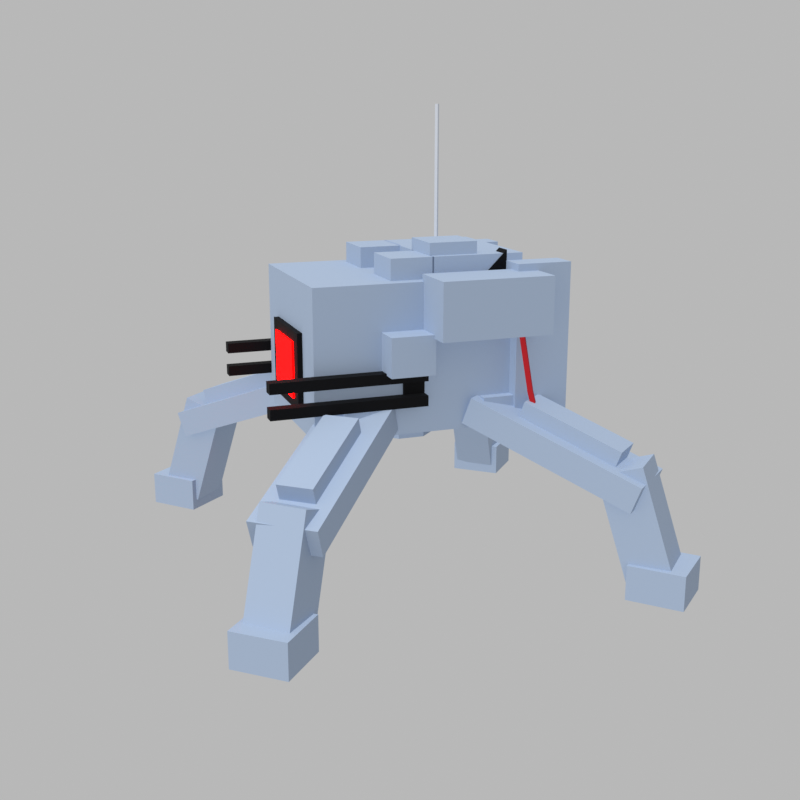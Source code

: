 # Source: enemy.blend  (saved by Blender 5.2.44; exported with 4.5.12 LTS)
import bpy
from mathutils import Matrix  # noqa: F401  (used for matrix-valued properties, if any)

bpy.ops.wm.read_factory_settings(use_empty=True)
scene = bpy.context.scene
scene.name = 'Scene'

# ---- materials (node trees are filled in below, after node groups)
mat_mat_hull = bpy.data.materials.new('mat_hull')
mat_mat_hull.diffuse_color = (0.3968, 0.491, 0.6445, 1.0)
mat_mat_trim = bpy.data.materials.new('mat_trim')
mat_mat_trim.diffuse_color = (0.001518, 0.001518, 0.002428, 1.0)
mat_mat_eye = bpy.data.materials.new('mat_eye')
mat_mat_eye.diffuse_color = (1.0, 0.0, 0.0, 1.0)
mat_mat_antenna = bpy.data.materials.new('mat_antenna')
mat_mat_antenna.diffuse_color = (0.6867, 0.7157, 0.7758, 1.0)
mat_mat_cable = bpy.data.materials.new('mat_cable')
mat_mat_cable.diffuse_color = (0.5271, 0.01444, 0.02122, 1.0)

# ---- material node trees
mat_mat_hull.use_nodes = True; mat_mat_hull.node_tree.nodes.clear()
_N = mat_mat_hull.node_tree.nodes; _L = mat_mat_hull.node_tree.links
n0 = _N.new('ShaderNodeBsdfPrincipled'); n0.name = 'Principled BSDF'; n0.location = (-200, 100)
n0.inputs[0].default_value = (0.3968, 0.491, 0.6445, 1.0)
n0.inputs[2].default_value = 0.8
n0.inputs[10].default_value = 0.005
n0.inputs[13].default_value = 0.2
n1 = _N.new('ShaderNodeOutputMaterial'); n1.name = 'Material Output'; n1.location = (200, 100)
_L.new(n0.outputs[0], n1.inputs[0])
n1.is_active_output = True
mat_mat_trim.use_nodes = True; mat_mat_trim.node_tree.nodes.clear()
_N = mat_mat_trim.node_tree.nodes; _L = mat_mat_trim.node_tree.links
n0 = _N.new('ShaderNodeBsdfPrincipled'); n0.name = 'Principled BSDF'; n0.location = (-200, 100)
n0.inputs[0].default_value = (0.001518, 0.001518, 0.002428, 1.0)
n0.inputs[2].default_value = 0.8
n0.inputs[10].default_value = 0.005
n0.inputs[13].default_value = 0.2
n1 = _N.new('ShaderNodeOutputMaterial'); n1.name = 'Material Output'; n1.location = (200, 100)
_L.new(n0.outputs[0], n1.inputs[0])
n1.is_active_output = True
mat_mat_eye.use_nodes = True; mat_mat_eye.node_tree.nodes.clear()
_N = mat_mat_eye.node_tree.nodes; _L = mat_mat_eye.node_tree.links
n0 = _N.new('ShaderNodeBsdfPrincipled'); n0.name = 'Principled BSDF'; n0.location = (-200, 100)
n0.inputs[0].default_value = (1.0, 0.0, 0.0, 1.0)
n0.inputs[2].default_value = 0.8
n0.inputs[10].default_value = 0.005
n0.inputs[13].default_value = 0.2
n0.inputs[27].default_value = (1.0, 0.0, 0.0, 1.0)
n0.inputs[28].default_value = 8.0
n1 = _N.new('ShaderNodeOutputMaterial'); n1.name = 'Material Output'; n1.location = (200, 100)
_L.new(n0.outputs[0], n1.inputs[0])
n1.is_active_output = True
mat_mat_antenna.use_nodes = True; mat_mat_antenna.node_tree.nodes.clear()
_N = mat_mat_antenna.node_tree.nodes; _L = mat_mat_antenna.node_tree.links
n0 = _N.new('ShaderNodeBsdfPrincipled'); n0.name = 'Principled BSDF'; n0.location = (-200, 100)
n0.inputs[0].default_value = (0.6867, 0.7157, 0.7758, 1.0)
n0.inputs[2].default_value = 0.8
n0.inputs[10].default_value = 0.005
n0.inputs[13].default_value = 0.2
n1 = _N.new('ShaderNodeOutputMaterial'); n1.name = 'Material Output'; n1.location = (200, 100)
_L.new(n0.outputs[0], n1.inputs[0])
n1.is_active_output = True
mat_mat_cable.use_nodes = True; mat_mat_cable.node_tree.nodes.clear()
_N = mat_mat_cable.node_tree.nodes; _L = mat_mat_cable.node_tree.links
n0 = _N.new('ShaderNodeBsdfPrincipled'); n0.name = 'Principled BSDF'; n0.location = (-200, 100)
n0.inputs[0].default_value = (0.5271, 0.01444, 0.02122, 1.0)
n0.inputs[2].default_value = 0.8
n0.inputs[10].default_value = 0.005
n0.inputs[13].default_value = 0.2
n1 = _N.new('ShaderNodeOutputMaterial'); n1.name = 'Material Output'; n1.location = (200, 100)
_L.new(n0.outputs[0], n1.inputs[0])
n1.is_active_output = True

# ---- world
world_bg = bpy.data.worlds.new('bg'); scene.world = world_bg
world_bg.use_nodes = True; world_bg.node_tree.nodes.clear()
_N = world_bg.node_tree.nodes; _L = world_bg.node_tree.links
n0 = _N.new('ShaderNodeBackground'); n0.name = 'Background'; n0.location = (-200, 100)
n0.inputs[0].default_value = (0.3, 0.3, 0.3, 1.0)
n0.inputs[1].default_value = 1.6
n1 = _N.new('ShaderNodeOutputWorld'); n1.name = 'World Output'; n1.location = (200, 100)
_L.new(n0.outputs[0], n1.inputs[0])
n1.is_active_output = True

# ---- cameras
cam_review_cam = bpy.data.cameras.new('review_cam')

# ---- lights
light_review_sun = bpy.data.lights.new('review_sun', 'SUN')
light_review_sun.use_shadow = False
light_review_sun.energy = 2.2

# ---- meshes
me_enemy_mesh = bpy.data.meshes.new('enemy_mesh')
me_enemy_mesh.from_pydata([(-0.24, -0.33, 0.42), (0.24, -0.33, 0.42), (0.24, 0.33, 0.42), (-0.24, 0.33, 0.42), (-0.24, -0.33, 0.84), (0.24, -0.33, 0.84), (0.24, 0.33, 0.84), (-0.24, 0.33, 0.84), (-0.13, -0.345, 0.48), (0.13, -0.345, 0.48), (0.13, -0.325, 0.48), (-0.13, -0.325, 0.48), (-0.13, -0.345, 0.7), (0.13, -0.345, 0.7), (0.13, -0.325, 0.7), (-0.13, -0.325, 0.7), (-0.09, -0.35, 0.51), (0.09, -0.35, 0.51), (0.09, -0.341, 0.51), (-0.09, -0.341, 0.51), (-0.09, -0.35, 0.67), (0.09, -0.35, 0.67), (0.09, -0.341, 0.67), (-0.09, -0.341, 0.67), (0.245, -0.46, 0.505), (0.28, -0.46, 0.505), (0.28, -0.02, 0.505), (0.245, -0.02, 0.505), (0.245, -0.46, 0.535), (0.28, -0.46, 0.535), (0.28, -0.02, 0.535), (0.245, -0.02, 0.535), (0.245, -0.46, 0.575), (0.28, -0.46, 0.575), (0.28, -0.02, 0.575), (0.245, -0.02, 0.575), (0.245, -0.46, 0.605), (0.28, -0.46, 0.605), (0.28, -0.02, 0.605), (0.245, -0.02, 0.605), (0.235, -0.08, 0.505), (0.25, -0.08, 0.505), (0.25, -0.02, 0.505), (0.235, -0.02, 0.505), (0.235, -0.08, 0.605), (0.25, -0.08, 0.605), (0.25, -0.02, 0.605), (0.235, -0.02, 0.605), (-0.28, -0.46, 0.505), (-0.245, -0.46, 0.505), (-0.245, -0.02, 0.505), (-0.28, -0.02, 0.505), (-0.28, -0.46, 0.535), (-0.245, -0.46, 0.535), (-0.245, -0.02, 0.535), (-0.28, -0.02, 0.535), (-0.28, -0.46, 0.575), (-0.245, -0.46, 0.575), (-0.245, -0.02, 0.575), (-0.28, -0.02, 0.575), (-0.28, -0.46, 0.605), (-0.245, -0.46, 0.605), (-0.245, -0.02, 0.605), (-0.28, -0.02, 0.605), (-0.25, -0.08, 0.505), (-0.235, -0.08, 0.505), (-0.235, -0.02, 0.505), (-0.25, -0.02, 0.505), (-0.25, -0.08, 0.605), (-0.235, -0.08, 0.605), (-0.235, -0.02, 0.605), (-0.25, -0.02, 0.605), (-0.2, 0.02, 0.835), (0.2, 0.02, 0.835), (0.2, 0.29, 0.835), (-0.2, 0.29, 0.835), (-0.2, 0.02, 0.9), (0.2, 0.02, 0.9), (0.2, 0.29, 0.9), (-0.2, 0.29, 0.9), (0.06, -0.1, 0.835), (0.2, -0.1, 0.835), (0.2, 0.025, 0.835), (0.06, 0.025, 0.835), (0.06, -0.1, 0.9), (0.2, -0.1, 0.9), (0.2, 0.025, 0.9), (0.06, 0.025, 0.9), (-0.2, -0.1, 0.835), (-0.06, -0.1, 0.835), (-0.06, 0.025, 0.835), (-0.2, 0.025, 0.835), (-0.2, -0.1, 0.9), (-0.06, -0.1, 0.9), (-0.06, 0.025, 0.9), (-0.2, 0.025, 0.9), (0.04, 0.02, 0.895), (0.18, 0.02, 0.895), (0.18, 0.16, 0.895), (0.04, 0.16, 0.895), (0.04, 0.02, 0.935), (0.18, 0.02, 0.935), (0.18, 0.16, 0.935), (0.04, 0.16, 0.935), (0.23, -0.02, 0.7), (0.38, -0.02, 0.7), (0.38, 0.3, 0.7), (0.23, 0.3, 0.7), (0.23, -0.02, 0.86), (0.38, -0.02, 0.86), (0.38, 0.3, 0.86), (0.23, 0.3, 0.86), (0.23, -0.14, 0.6), (0.32, -0.14, 0.6), (0.32, -0.015, 0.6), (0.23, -0.015, 0.6), (0.23, -0.14, 0.71), (0.32, -0.14, 0.71), (0.32, -0.015, 0.71), (0.23, -0.015, 0.71), (-0.38, -0.02, 0.7), (-0.23, -0.02, 0.7), (-0.23, 0.3, 0.7), (-0.38, 0.3, 0.7), (-0.38, -0.02, 0.86), (-0.23, -0.02, 0.86), (-0.23, 0.3, 0.86), (-0.38, 0.3, 0.86), (-0.32, -0.14, 0.6), (-0.23, -0.14, 0.6), (-0.23, -0.015, 0.6), (-0.32, -0.015, 0.6), (-0.32, -0.14, 0.71), (-0.23, -0.14, 0.71), (-0.23, -0.015, 0.71), (-0.32, -0.015, 0.71), (-0.2, 0.325, 0.46), (0.2, 0.325, 0.46), (0.2, 0.43, 0.46), (-0.2, 0.43, 0.46), (-0.2, 0.325, 0.79), (0.2, 0.325, 0.79), (0.2, 0.43, 0.79), (-0.2, 0.43, 0.79), (0.2, 0.24, 0.44), (0.28, 0.24, 0.44), (0.28, 0.4, 0.44), (0.2, 0.4, 0.44), (0.2, 0.24, 0.88), (0.28, 0.24, 0.88), (0.28, 0.4, 0.88), (0.2, 0.4, 0.88), (-0.28, 0.24, 0.44), (-0.2, 0.24, 0.44), (-0.2, 0.4, 0.44), (-0.28, 0.4, 0.44), (-0.28, 0.24, 0.88), (-0.2, 0.24, 0.88), (-0.2, 0.4, 0.88), (-0.28, 0.4, 0.88), (0.15, 0.241, 0.84), (0.15, 0.241, 0.91), (0.15, 0.17, 0.84), (0.202, 0.241, 0.84), (0.202, 0.241, 0.91), (0.202, 0.17, 0.84), (0.09239, 0.03827, 0.36), (0.03827, 0.09239, 0.36), (-0.03827, 0.09239, 0.36), (-0.09239, 0.03827, 0.36), (-0.09239, -0.03827, 0.36), (-0.03827, -0.09239, 0.36), (0.03827, -0.09239, 0.36), (0.09239, -0.03827, 0.36), (0.09239, 0.03827, 0.425), (0.03827, 0.09239, 0.425), (-0.03827, 0.09239, 0.425), (-0.09239, 0.03827, 0.425), (-0.09239, -0.03827, 0.425), (-0.03827, -0.09239, 0.425), (0.03827, -0.09239, 0.425), (0.09239, -0.03827, 0.425), (-0.094, 0.15, 0.895), (-0.097, 0.1552, 0.895), (-0.103, 0.1552, 0.895), (-0.106, 0.15, 0.895), (-0.103, 0.1448, 0.895), (-0.097, 0.1448, 0.895), (-0.094, 0.15, 1.3), (-0.097, 0.1552, 1.3), (-0.103, 0.1552, 1.3), (-0.106, 0.15, 1.3), (-0.103, 0.1448, 1.3), (-0.097, 0.1448, 1.3), (0.17, -0.25, 0.41), (0.27, -0.25, 0.41), (0.27, -0.15, 0.41), (0.17, -0.15, 0.41), (0.17, -0.25, 0.51), (0.27, -0.25, 0.51), (0.27, -0.15, 0.51), (0.17, -0.15, 0.51), (0.1189, -0.238, 0.4361), (0.4927, -0.5635, 0.2553), (0.6175, -0.4202, 0.2553), (0.2437, -0.09468, 0.4361), (0.1396, -0.256, 0.5113), (0.5134, -0.5815, 0.3304), (0.6382, -0.4382, 0.3304), (0.2644, -0.1127, 0.5113), (0.2629, -0.3037, 0.4617), (0.4754, -0.4888, 0.3588), (0.5411, -0.4134, 0.3588), (0.3286, -0.2283, 0.4617), (0.2758, -0.3149, 0.5086), (0.4884, -0.5, 0.4058), (0.554, -0.4246, 0.4058), (0.3415, -0.2395, 0.5086), (0.4294, -0.4613, 0.3374), (0.5003, -0.5323, 0.02983), (0.5923, -0.4403, 0.02983), (0.5213, -0.3694, 0.3374), (0.5168, -0.5487, 0.3777), (0.5877, -0.6197, 0.07017), (0.6797, -0.5277, 0.07017), (0.6087, -0.4568, 0.3777), (0.4919, -0.5494, 0.0), (0.6109, -0.6563, 0.0), (0.7179, -0.5373, 0.0), (0.5988, -0.4304, 0.0), (0.4919, -0.5494, 0.1), (0.6109, -0.6563, 0.1), (0.7179, -0.5373, 0.1), (0.5988, -0.4304, 0.1), (-0.27, -0.25, 0.41), (-0.17, -0.25, 0.41), (-0.17, -0.15, 0.41), (-0.27, -0.15, 0.41), (-0.27, -0.25, 0.51), (-0.17, -0.25, 0.51), (-0.17, -0.15, 0.51), (-0.27, -0.15, 0.51), (-0.2437, -0.09468, 0.4361), (-0.6175, -0.4202, 0.2553), (-0.4927, -0.5635, 0.2553), (-0.1189, -0.238, 0.4361), (-0.2644, -0.1127, 0.5113), (-0.6382, -0.4382, 0.3304), (-0.5134, -0.5815, 0.3304), (-0.1396, -0.256, 0.5113), (-0.3286, -0.2283, 0.4617), (-0.5411, -0.4134, 0.3588), (-0.4754, -0.4888, 0.3588), (-0.2629, -0.3037, 0.4617), (-0.3415, -0.2395, 0.5086), (-0.554, -0.4246, 0.4058), (-0.4884, -0.5, 0.4058), (-0.2758, -0.3149, 0.5086), (-0.5213, -0.3694, 0.3374), (-0.5923, -0.4403, 0.02983), (-0.5003, -0.5323, 0.02983), (-0.4294, -0.4613, 0.3374), (-0.6087, -0.4568, 0.3777), (-0.6797, -0.5277, 0.07017), (-0.5877, -0.6197, 0.07017), (-0.5168, -0.5487, 0.3777), (-0.5988, -0.4304, 0.0), (-0.7179, -0.5373, 0.0), (-0.6109, -0.6563, 0.0), (-0.4919, -0.5494, 0.0), (-0.5988, -0.4304, 0.1), (-0.7179, -0.5373, 0.1), (-0.6109, -0.6563, 0.1), (-0.4919, -0.5494, 0.1), (0.17, 0.15, 0.41), (0.27, 0.15, 0.41), (0.27, 0.25, 0.41), (0.17, 0.25, 0.41), (0.17, 0.15, 0.51), (0.27, 0.15, 0.51), (0.27, 0.25, 0.51), (0.17, 0.25, 0.51), (0.2437, 0.09468, 0.4361), (0.6175, 0.4202, 0.2553), (0.4927, 0.5635, 0.2553), (0.1189, 0.238, 0.4361), (0.2644, 0.1127, 0.5113), (0.6382, 0.4382, 0.3304), (0.5134, 0.5815, 0.3304), (0.1396, 0.256, 0.5113), (0.3286, 0.2283, 0.4617), (0.5411, 0.4134, 0.3588), (0.4754, 0.4888, 0.3588), (0.2629, 0.3037, 0.4617), (0.3415, 0.2395, 0.5086), (0.554, 0.4246, 0.4058), (0.4884, 0.5, 0.4058), (0.2758, 0.3149, 0.5086), (0.5213, 0.3694, 0.3374), (0.5923, 0.4403, 0.02983), (0.5003, 0.5323, 0.02983), (0.4294, 0.4613, 0.3374), (0.6087, 0.4568, 0.3777), (0.6797, 0.5277, 0.07017), (0.5877, 0.6197, 0.07017), (0.5168, 0.5487, 0.3777), (0.5988, 0.4304, 0.0), (0.7179, 0.5373, 0.0), (0.6109, 0.6563, 0.0), (0.4919, 0.5494, 0.0), (0.5988, 0.4304, 0.1), (0.7179, 0.5373, 0.1), (0.6109, 0.6563, 0.1), (0.4919, 0.5494, 0.1), (-0.27, 0.15, 0.41), (-0.17, 0.15, 0.41), (-0.17, 0.25, 0.41), (-0.27, 0.25, 0.41), (-0.27, 0.15, 0.51), (-0.17, 0.15, 0.51), (-0.17, 0.25, 0.51), (-0.27, 0.25, 0.51), (-0.1189, 0.238, 0.4361), (-0.4927, 0.5635, 0.2553), (-0.6175, 0.4202, 0.2553), (-0.2437, 0.09468, 0.4361), (-0.1396, 0.256, 0.5113), (-0.5134, 0.5815, 0.3304), (-0.6382, 0.4382, 0.3304), (-0.2644, 0.1127, 0.5113), (-0.2629, 0.3037, 0.4617), (-0.4754, 0.4888, 0.3588), (-0.5411, 0.4134, 0.3588), (-0.3286, 0.2283, 0.4617), (-0.2758, 0.3149, 0.5086), (-0.4884, 0.5, 0.4058), (-0.554, 0.4246, 0.4058), (-0.3415, 0.2395, 0.5086), (-0.4294, 0.4613, 0.3374), (-0.5003, 0.5323, 0.02983), (-0.5923, 0.4403, 0.02983), (-0.5213, 0.3694, 0.3374), (-0.5168, 0.5487, 0.3777), (-0.5877, 0.6197, 0.07017), (-0.6797, 0.5277, 0.07017), (-0.6087, 0.4568, 0.3777), (-0.4919, 0.5494, 0.0), (-0.6109, 0.6563, 0.0), (-0.7179, 0.5373, 0.0), (-0.5988, 0.4304, 0.0), (-0.4919, 0.5494, 0.1), (-0.6109, 0.6563, 0.1), (-0.7179, 0.5373, 0.1), (-0.5988, 0.4304, 0.1), (0.3112, 0.2294, 0.7057), (0.3288, 0.2551, 0.5242), (0.3172, 0.263, 0.5242), (0.2997, 0.2373, 0.7057), (0.319, 0.2408, 0.7081), (0.3366, 0.2665, 0.5265), (0.325, 0.2744, 0.5265), (0.3075, 0.2487, 0.7081), (0.3272, 0.2527, 0.5373), (0.3455, 0.2794, 0.414), (0.3339, 0.2873, 0.414), (0.3156, 0.2606, 0.5373), (0.3348, 0.2639, 0.5408), (0.3531, 0.2906, 0.4175), (0.3415, 0.2985, 0.4175), (0.3233, 0.2718, 0.5408), (0.3427, 0.2754, 0.4223), (0.3646, 0.3074, 0.3849), (0.3531, 0.3154, 0.3849), (0.3311, 0.2833, 0.4223), (0.3482, 0.2834, 0.4324), (0.3701, 0.3155, 0.3949), (0.3586, 0.3234, 0.3949), (0.3366, 0.2913, 0.4324), (0.3647, 0.3075, 0.3849), (0.3864, 0.3392, 0.4252), (0.3748, 0.3471, 0.4252), (0.3531, 0.3154, 0.3849), (0.3589, 0.2991, 0.3945), (0.3806, 0.3308, 0.4349), (0.3691, 0.3387, 0.4349), (0.3474, 0.307, 0.3945), (-0.2997, 0.2373, 0.7057), (-0.3172, 0.263, 0.5242), (-0.3288, 0.2551, 0.5242), (-0.3112, 0.2294, 0.7057), (-0.3075, 0.2487, 0.7081), (-0.325, 0.2744, 0.5265), (-0.3366, 0.2665, 0.5265), (-0.319, 0.2408, 0.7081), (-0.3156, 0.2606, 0.5373), (-0.3339, 0.2873, 0.414), (-0.3455, 0.2794, 0.414), (-0.3272, 0.2527, 0.5373), (-0.3233, 0.2718, 0.5408), (-0.3415, 0.2985, 0.4175), (-0.3531, 0.2906, 0.4175), (-0.3348, 0.2639, 0.5408), (-0.3311, 0.2833, 0.4223), (-0.3531, 0.3154, 0.3849), (-0.3646, 0.3074, 0.3849), (-0.3427, 0.2754, 0.4223), (-0.3366, 0.2913, 0.4324), (-0.3586, 0.3234, 0.3949), (-0.3701, 0.3155, 0.3949), (-0.3482, 0.2834, 0.4324), (-0.3531, 0.3154, 0.3849), (-0.3748, 0.3471, 0.4252), (-0.3864, 0.3392, 0.4252), (-0.3647, 0.3075, 0.3849), (-0.3474, 0.307, 0.3945), (-0.3691, 0.3387, 0.4349), (-0.3806, 0.3308, 0.4349), (-0.3589, 0.2991, 0.3945)], [], [(3, 2, 1, 0), (4, 5, 6, 7), (0, 1, 5, 4), (1, 2, 6, 5), (2, 3, 7, 6), (3, 0, 4, 7), (11, 10, 9, 8), (12, 13, 14, 15), (8, 9, 13, 12), (9, 10, 14, 13), (10, 11, 15, 14), (11, 8, 12, 15), (19, 18, 17, 16), (20, 21, 22, 23), (16, 17, 21, 20), (17, 18, 22, 21), (18, 19, 23, 22), (19, 16, 20, 23), (27, 26, 25, 24), (28, 29, 30, 31), (24, 25, 29, 28), (25, 26, 30, 29), (26, 27, 31, 30), (27, 24, 28, 31), (35, 34, 33, 32), (36, 37, 38, 39), (32, 33, 37, 36), (33, 34, 38, 37), (34, 35, 39, 38), (35, 32, 36, 39), (43, 42, 41, 40), (44, 45, 46, 47), (40, 41, 45, 44), (41, 42, 46, 45), (42, 43, 47, 46), (43, 40, 44, 47), (51, 50, 49, 48), (52, 53, 54, 55), (48, 49, 53, 52), (49, 50, 54, 53), (50, 51, 55, 54), (51, 48, 52, 55), (59, 58, 57, 56), (60, 61, 62, 63), (56, 57, 61, 60), (57, 58, 62, 61), (58, 59, 63, 62), (59, 56, 60, 63), (67, 66, 65, 64), (68, 69, 70, 71), (64, 65, 69, 68), (65, 66, 70, 69), (66, 67, 71, 70), (67, 64, 68, 71), (75, 74, 73, 72), (76, 77, 78, 79), (72, 73, 77, 76), (73, 74, 78, 77), (74, 75, 79, 78), (75, 72, 76, 79), (83, 82, 81, 80), (84, 85, 86, 87), (80, 81, 85, 84), (81, 82, 86, 85), (82, 83, 87, 86), (83, 80, 84, 87), (91, 90, 89, 88), (92, 93, 94, 95), (88, 89, 93, 92), (89, 90, 94, 93), (90, 91, 95, 94), (91, 88, 92, 95), (99, 98, 97, 96), (100, 101, 102, 103), (96, 97, 101, 100), (97, 98, 102, 101), (98, 99, 103, 102), (99, 96, 100, 103), (107, 106, 105, 104), (108, 109, 110, 111), (104, 105, 109, 108), (105, 106, 110, 109), (106, 107, 111, 110), (107, 104, 108, 111), (115, 114, 113, 112), (116, 117, 118, 119), (112, 113, 117, 116), (113, 114, 118, 117), (114, 115, 119, 118), (115, 112, 116, 119), (123, 122, 121, 120), (124, 125, 126, 127), (120, 121, 125, 124), (121, 122, 126, 125), (122, 123, 127, 126), (123, 120, 124, 127), (131, 130, 129, 128), (132, 133, 134, 135), (128, 129, 133, 132), (129, 130, 134, 133), (130, 131, 135, 134), (131, 128, 132, 135), (139, 138, 137, 136), (140, 141, 142, 143), (136, 137, 141, 140), (137, 138, 142, 141), (138, 139, 143, 142), (139, 136, 140, 143), (147, 146, 145, 144), (148, 149, 150, 151), (144, 145, 149, 148), (145, 146, 150, 149), (146, 147, 151, 150), (147, 144, 148, 151), (155, 154, 153, 152), (156, 157, 158, 159), (152, 153, 157, 156), (153, 154, 158, 157), (154, 155, 159, 158), (155, 152, 156, 159), (162, 161, 160), (163, 164, 165), (160, 161, 164, 163), (161, 162, 165, 164), (162, 160, 163, 165), (173, 172, 171, 170, 169, 168, 167, 166), (174, 175, 176, 177, 178, 179, 180, 181), (166, 167, 175, 174), (167, 168, 176, 175), (168, 169, 177, 176), (169, 170, 178, 177), (170, 171, 179, 178), (171, 172, 180, 179), (172, 173, 181, 180), (173, 166, 174, 181), (187, 186, 185, 184, 183, 182), (188, 189, 190, 191, 192, 193), (182, 183, 189, 188), (183, 184, 190, 189), (184, 185, 191, 190), (185, 186, 192, 191), (186, 187, 193, 192), (187, 182, 188, 193), (197, 196, 195, 194), (198, 199, 200, 201), (194, 195, 199, 198), (195, 196, 200, 199), (196, 197, 201, 200), (197, 194, 198, 201), (205, 204, 203, 202), (206, 207, 208, 209), (202, 203, 207, 206), (203, 204, 208, 207), (204, 205, 209, 208), (205, 202, 206, 209), (213, 212, 211, 210), (214, 215, 216, 217), (210, 211, 215, 214), (211, 212, 216, 215), (212, 213, 217, 216), (213, 210, 214, 217), (221, 220, 219, 218), (222, 223, 224, 225), (218, 219, 223, 222), (219, 220, 224, 223), (220, 221, 225, 224), (221, 218, 222, 225), (229, 228, 227, 226), (230, 231, 232, 233), (226, 227, 231, 230), (227, 228, 232, 231), (228, 229, 233, 232), (229, 226, 230, 233), (237, 236, 235, 234), (238, 239, 240, 241), (234, 235, 239, 238), (235, 236, 240, 239), (236, 237, 241, 240), (237, 234, 238, 241), (245, 244, 243, 242), (246, 247, 248, 249), (242, 243, 247, 246), (243, 244, 248, 247), (244, 245, 249, 248), (245, 242, 246, 249), (253, 252, 251, 250), (254, 255, 256, 257), (250, 251, 255, 254), (251, 252, 256, 255), (252, 253, 257, 256), (253, 250, 254, 257), (261, 260, 259, 258), (262, 263, 264, 265), (258, 259, 263, 262), (259, 260, 264, 263), (260, 261, 265, 264), (261, 258, 262, 265), (269, 268, 267, 266), (270, 271, 272, 273), (266, 267, 271, 270), (267, 268, 272, 271), (268, 269, 273, 272), (269, 266, 270, 273), (277, 276, 275, 274), (278, 279, 280, 281), (274, 275, 279, 278), (275, 276, 280, 279), (276, 277, 281, 280), (277, 274, 278, 281), (285, 284, 283, 282), (286, 287, 288, 289), (282, 283, 287, 286), (283, 284, 288, 287), (284, 285, 289, 288), (285, 282, 286, 289), (293, 292, 291, 290), (294, 295, 296, 297), (290, 291, 295, 294), (291, 292, 296, 295), (292, 293, 297, 296), (293, 290, 294, 297), (301, 300, 299, 298), (302, 303, 304, 305), (298, 299, 303, 302), (299, 300, 304, 303), (300, 301, 305, 304), (301, 298, 302, 305), (309, 308, 307, 306), (310, 311, 312, 313), (306, 307, 311, 310), (307, 308, 312, 311), (308, 309, 313, 312), (309, 306, 310, 313), (317, 316, 315, 314), (318, 319, 320, 321), (314, 315, 319, 318), (315, 316, 320, 319), (316, 317, 321, 320), (317, 314, 318, 321), (325, 324, 323, 322), (326, 327, 328, 329), (322, 323, 327, 326), (323, 324, 328, 327), (324, 325, 329, 328), (325, 322, 326, 329), (333, 332, 331, 330), (334, 335, 336, 337), (330, 331, 335, 334), (331, 332, 336, 335), (332, 333, 337, 336), (333, 330, 334, 337), (341, 340, 339, 338), (342, 343, 344, 345), (338, 339, 343, 342), (339, 340, 344, 343), (340, 341, 345, 344), (341, 338, 342, 345), (349, 348, 347, 346), (350, 351, 352, 353), (346, 347, 351, 350), (347, 348, 352, 351), (348, 349, 353, 352), (349, 346, 350, 353), (357, 356, 355, 354), (358, 359, 360, 361), (354, 355, 359, 358), (355, 356, 360, 359), (356, 357, 361, 360), (357, 354, 358, 361), (365, 364, 363, 362), (366, 367, 368, 369), (362, 363, 367, 366), (363, 364, 368, 367), (364, 365, 369, 368), (365, 362, 366, 369), (373, 372, 371, 370), (374, 375, 376, 377), (370, 371, 375, 374), (371, 372, 376, 375), (372, 373, 377, 376), (373, 370, 374, 377), (381, 380, 379, 378), (382, 383, 384, 385), (378, 379, 383, 382), (379, 380, 384, 383), (380, 381, 385, 384), (381, 378, 382, 385), (389, 388, 387, 386), (390, 391, 392, 393), (386, 387, 391, 390), (387, 388, 392, 391), (388, 389, 393, 392), (389, 386, 390, 393), (397, 396, 395, 394), (398, 399, 400, 401), (394, 395, 399, 398), (395, 396, 400, 399), (396, 397, 401, 400), (397, 394, 398, 401), (405, 404, 403, 402), (406, 407, 408, 409), (402, 403, 407, 406), (403, 404, 408, 407), (404, 405, 409, 408), (405, 402, 406, 409), (413, 412, 411, 410), (414, 415, 416, 417), (410, 411, 415, 414), (411, 412, 416, 415), (412, 413, 417, 416), (413, 410, 414, 417)])
me_enemy_mesh.polygons.foreach_set('material_index', [0, 0, 0, 0, 0, 0, 1, 1, 1, 1, 1, 1, 2, 2, 2, 2, 2, 2, 1, 1, 1, 1, 1, 1, 1, 1, 1, 1, 1, 1, 1, 1, 1, 1, 1, 1, 1, 1, 1, 1, 1, 1, 1, 1, 1, 1, 1, 1, 1, 1, 1, 1, 1, 1, 0, 0, 0, 0, 0, 0, 0, 0, 0, 0, 0, 0, 0, 0, 0, 0, 0, 0, 0, 0, 0, 0, 0, 0, 0, 0, 0, 0, 0, 0, 0, 0, 0, 0, 0, 0, 0, 0, 0, 0, 0, 0, 0, 0, 0, 0, 0, 0, 0, 0, 0, 0, 0, 0, 0, 0, 0, 0, 0, 0, 0, 0, 0, 0, 0, 0, 1, 1, 1, 1, 1, 0, 0, 0, 0, 0, 0, 0, 0, 0, 0, 3, 3, 3, 3, 3, 3, 3, 3, 0, 0, 0, 0, 0, 0, 0, 0, 0, 0, 0, 0, 0, 0, 0, 0, 0, 0, 0, 0, 0, 0, 0, 0, 0, 0, 0, 0, 0, 0, 0, 0, 0, 0, 0, 0, 0, 0, 0, 0, 0, 0, 0, 0, 0, 0, 0, 0, 0, 0, 0, 0, 0, 0, 0, 0, 0, 0, 0, 0, 0, 0, 0, 0, 0, 0, 0, 0, 0, 0, 0, 0, 0, 0, 0, 0, 0, 0, 0, 0, 0, 0, 0, 0, 0, 0, 0, 0, 0, 0, 0, 0, 0, 0, 0, 0, 0, 0, 0, 0, 0, 0, 0, 0, 0, 0, 0, 0, 0, 0, 0, 0, 0, 0, 0, 0, 0, 0, 0, 0, 4, 4, 4, 4, 4, 4, 4, 4, 4, 4, 4, 4, 4, 4, 4, 4, 4, 4, 4, 4, 4, 4, 4, 4, 4, 4, 4, 4, 4, 4, 4, 4, 4, 4, 4, 4, 4, 4, 4, 4, 4, 4, 4, 4, 4, 4, 4, 4])
me_enemy_mesh.materials.append(mat_mat_hull)
me_enemy_mesh.materials.append(mat_mat_trim)
me_enemy_mesh.materials.append(mat_mat_eye)
me_enemy_mesh.materials.append(mat_mat_antenna)
me_enemy_mesh.materials.append(mat_mat_cable)
me_enemy_mesh.update()
arm_enemy_rig = bpy.data.armatures.new('enemy_rig')  # bones are not reproduced

# ---- objects
ob_enemy_mesh = bpy.data.objects.new('enemy_mesh', me_enemy_mesh)
ob_enemy_rig = bpy.data.objects.new('enemy_rig', arm_enemy_rig)
ob_muzzle = bpy.data.objects.new('muzzle', None)
ob_review_sun = bpy.data.objects.new('review_sun', light_review_sun)
ob_review_cam = bpy.data.objects.new('review_cam', cam_review_cam)

# ---- transforms, parenting, visibility, modifiers, constraints
ob_enemy_mesh.parent = ob_enemy_rig
ob_enemy_mesh.location = (0.0, 0.0, 0.0)
_vg = ob_enemy_mesh.vertex_groups.new(name='DEF-body')
_vg.add([0, 1, 2, 3, 4, 5, 6, 7, 8, 9, 10, 11, 12, 13, 14, 15, 24, 25, 26, 27, 28, 29, 30, 31, 32, 33, 34, 35, 36, 37, 38, 39, 40, 41, 42, 43, 44, 45, 46, 47, 48, 49, 50, 51, 52, 53, 54, 55, 56, 57, 58, 59, 60, 61, 62, 63, 64, 65, 66, 67, 68, 69, 70, 71, 72, 73, 74, 75, 76, 77, 78, 79, 80, 81, 82, 83, 84, 85, 86, 87, 88, 89, 90, 91, 92, 93, 94, 95, 96, 97, 98, 99, 100, 101, 102, 103, 104, 105, 106, 107, 108, 109, 110, 111, 112, 113, 114, 115, 116, 117, 118, 119, 120, 121, 122, 123, 124, 125, 126, 127, 128, 129, 130, 131, 132, 133, 134, 135, 136, 137, 138, 139, 140, 141, 142, 143, 144, 145, 146, 147, 148, 149, 150, 151, 152, 153, 154, 155, 156, 157, 158, 159, 160, 161, 162, 163, 164, 165, 166, 167, 168, 169, 170, 171, 172, 173, 174, 175, 176, 177, 178, 179, 180, 181, 354, 355, 356, 357, 358, 359, 360, 361, 362, 363, 364, 365, 366, 367, 368, 369, 386, 387, 388, 389, 390, 391, 392, 393, 394, 395, 396, 397, 398, 399, 400, 401], 1.0, 'REPLACE')
_vg = ob_enemy_mesh.vertex_groups.new(name='DEF-eye')
_vg.add([16, 17, 18, 19, 20, 21, 22, 23], 1.0, 'REPLACE')
_vg = ob_enemy_mesh.vertex_groups.new(name='DEF-antenna')
_vg.add([182, 183, 184, 185, 186, 187, 188, 189, 190, 191, 192, 193], 1.0, 'REPLACE')
_vg = ob_enemy_mesh.vertex_groups.new(name='DEF-leg_hip.FL')
_vg.add([194, 195, 196, 197, 198, 199, 200, 201], 1.0, 'REPLACE')
_vg = ob_enemy_mesh.vertex_groups.new(name='DEF-leg_upper.FL')
_vg.add([202, 203, 204, 205, 206, 207, 208, 209, 210, 211, 212, 213, 214, 215, 216, 217], 1.0, 'REPLACE')
_vg = ob_enemy_mesh.vertex_groups.new(name='DEF-leg_lower.FL')
_vg.add([218, 219, 220, 221, 222, 223, 224, 225], 1.0, 'REPLACE')
_vg = ob_enemy_mesh.vertex_groups.new(name='DEF-leg_foot.FL')
_vg.add([226, 227, 228, 229, 230, 231, 232, 233], 1.0, 'REPLACE')
_vg = ob_enemy_mesh.vertex_groups.new(name='DEF-leg_hip.FR')
_vg.add([234, 235, 236, 237, 238, 239, 240, 241], 1.0, 'REPLACE')
_vg = ob_enemy_mesh.vertex_groups.new(name='DEF-leg_upper.FR')
_vg.add([242, 243, 244, 245, 246, 247, 248, 249, 250, 251, 252, 253, 254, 255, 256, 257], 1.0, 'REPLACE')
_vg = ob_enemy_mesh.vertex_groups.new(name='DEF-leg_lower.FR')
_vg.add([258, 259, 260, 261, 262, 263, 264, 265], 1.0, 'REPLACE')
_vg = ob_enemy_mesh.vertex_groups.new(name='DEF-leg_foot.FR')
_vg.add([266, 267, 268, 269, 270, 271, 272, 273], 1.0, 'REPLACE')
_vg = ob_enemy_mesh.vertex_groups.new(name='DEF-leg_hip.BL')
_vg.add([274, 275, 276, 277, 278, 279, 280, 281], 1.0, 'REPLACE')
_vg = ob_enemy_mesh.vertex_groups.new(name='DEF-leg_upper.BL')
_vg.add([282, 283, 284, 285, 286, 287, 288, 289, 290, 291, 292, 293, 294, 295, 296, 297, 370, 371, 372, 373, 374, 375, 376, 377, 378, 379, 380, 381, 382, 383, 384, 385], 1.0, 'REPLACE')
_vg = ob_enemy_mesh.vertex_groups.new(name='DEF-leg_lower.BL')
_vg.add([298, 299, 300, 301, 302, 303, 304, 305], 1.0, 'REPLACE')
_vg = ob_enemy_mesh.vertex_groups.new(name='DEF-leg_foot.BL')
_vg.add([306, 307, 308, 309, 310, 311, 312, 313], 1.0, 'REPLACE')
_vg = ob_enemy_mesh.vertex_groups.new(name='DEF-leg_hip.BR')
_vg.add([314, 315, 316, 317, 318, 319, 320, 321], 1.0, 'REPLACE')
_vg = ob_enemy_mesh.vertex_groups.new(name='DEF-leg_upper.BR')
_vg.add([322, 323, 324, 325, 326, 327, 328, 329, 330, 331, 332, 333, 334, 335, 336, 337, 402, 403, 404, 405, 406, 407, 408, 409, 410, 411, 412, 413, 414, 415, 416, 417], 1.0, 'REPLACE')
_vg = ob_enemy_mesh.vertex_groups.new(name='DEF-leg_lower.BR')
_vg.add([338, 339, 340, 341, 342, 343, 344, 345], 1.0, 'REPLACE')
_vg = ob_enemy_mesh.vertex_groups.new(name='DEF-leg_foot.BR')
_vg.add([346, 347, 348, 349, 350, 351, 352, 353], 1.0, 'REPLACE')
_vg = ob_enemy_mesh.vertex_groups.new(name='root')
_vg = ob_enemy_mesh.vertex_groups.new(name='DEF-muzzle')
_m = ob_enemy_mesh.modifiers.new('Armature', 'ARMATURE')
_m.object = ob_enemy_rig
ob_enemy_rig.location = (0.0, 0.0, 0.0)
ob_muzzle.parent = ob_enemy_rig
ob_muzzle.matrix_parent_inverse = Matrix(((-1.0, -0.0, 8.742e-08, -3.322e-08), (-0.0, -1.0, 0.0, -0.44), (8.742e-08, -0.0, 1.0, -0.38), (-0.0, 0.0, -0.0, 1.0)))
ob_muzzle.location = (0.0, -0.34, 0.38)
ob_muzzle.rotation_euler = (1.571, -5.024e-15, 6.283)
ob_muzzle.empty_display_type = 'SINGLE_ARROW'
ob_muzzle.empty_display_size = 0.15
ob_review_sun.location = (0.0, 0.0, 0.0)
ob_review_sun.rotation_euler = (0.6109, 0.0, 0.5236)
ob_review_cam.location = (2.995, -1.09, 1.304)
ob_review_cam.rotation_euler = (1.309, -1.427e-08, 1.222)

# ---- collection membership
scene.collection.objects.link(ob_enemy_mesh)
scene.collection.objects.link(ob_enemy_rig)
scene.collection.objects.link(ob_muzzle)
scene.collection.objects.link(ob_review_sun)
scene.collection.objects.link(ob_review_cam)

# ---- scene / render settings (as saved in the file)
scene.camera = ob_review_cam
scene.frame_start = 1; scene.frame_end = 250; scene.frame_set(1)
scene.render.engine = 'BLENDER_EEVEE_NEXT'
scene.render.resolution_x = 800
scene.render.resolution_y = 800
scene.render.bake_bias = 0.0
scene.render.bake_samples = 0
scene.render.compositor_device = 'GPU'
scene.eevee.taa_render_samples = 16
scene.eevee.use_volume_custom_range = False
scene.eevee.fast_gi_thickness_near = 0.1
scene.eevee.fast_gi_thickness_far = 0.0
scene.eevee.ray_tracing_options.screen_trace_thickness = 0.1
scene.view_settings.view_transform = 'Standard'
bpy.context.view_layer.update()

